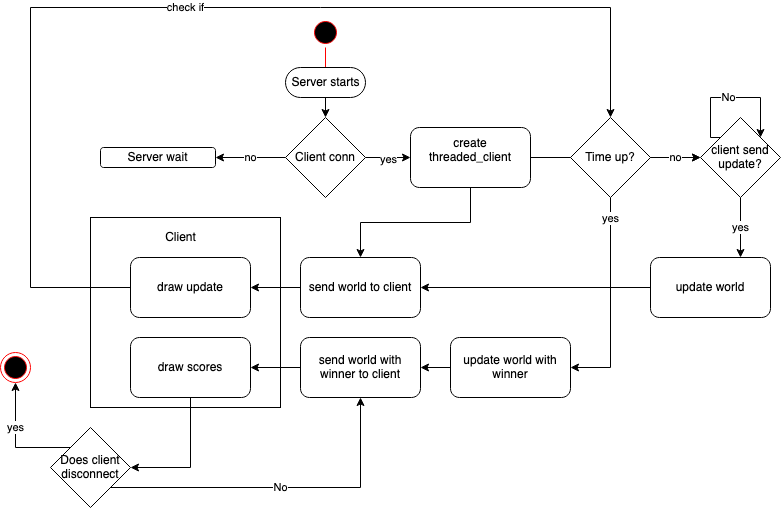

The diagram above was exported from draw.io. Its source (the exported page's mxGraphModel, read from the mxfile embedded in the PNG):
<mxGraphModel dx="946" dy="519" grid="1" gridSize="10" guides="1" tooltips="1" connect="1" arrows="1" fold="1" page="1" pageScale="1" pageWidth="850" pageHeight="1100" math="0" shadow="0">
  <root>
    <mxCell id="0" />
    <mxCell id="1" parent="0" />
    <mxCell id="3pAxmk_l_brs_44m3wFa-2" value="" style="whiteSpace=wrap;html=1;aspect=fixed;" vertex="1" parent="1">
      <mxGeometry x="130" y="230" width="190" height="190" as="geometry" />
    </mxCell>
    <mxCell id="w1DXLCwNzHdxdqyjdn6o-1" value="" style="ellipse;html=1;shape=startState;fillColor=#000000;strokeColor=#ff0000;" parent="1" vertex="1">
      <mxGeometry x="350" y="30" width="30" height="30" as="geometry" />
    </mxCell>
    <mxCell id="w1DXLCwNzHdxdqyjdn6o-2" value="" style="edgeStyle=orthogonalEdgeStyle;html=1;verticalAlign=bottom;endArrow=open;endSize=8;strokeColor=#ff0000;" parent="1" source="w1DXLCwNzHdxdqyjdn6o-1" edge="1">
      <mxGeometry relative="1" as="geometry">
        <mxPoint x="365" y="90" as="targetPoint" />
      </mxGeometry>
    </mxCell>
    <mxCell id="w1DXLCwNzHdxdqyjdn6o-6" style="edgeStyle=orthogonalEdgeStyle;rounded=0;orthogonalLoop=1;jettySize=auto;html=1;exitX=0.5;exitY=0.5;exitDx=0;exitDy=15;exitPerimeter=0;entryX=0.5;entryY=0;entryDx=0;entryDy=0;" parent="1" source="w1DXLCwNzHdxdqyjdn6o-3" target="w1DXLCwNzHdxdqyjdn6o-5" edge="1">
      <mxGeometry relative="1" as="geometry" />
    </mxCell>
    <mxCell id="w1DXLCwNzHdxdqyjdn6o-3" value="Server starts" style="html=1;dashed=0;whitespace=wrap;shape=mxgraph.dfd.start" parent="1" vertex="1">
      <mxGeometry x="325" y="80" width="80" height="30" as="geometry" />
    </mxCell>
    <mxCell id="w1DXLCwNzHdxdqyjdn6o-16" style="edgeStyle=orthogonalEdgeStyle;rounded=0;orthogonalLoop=1;jettySize=auto;html=1;exitX=1;exitY=0.5;exitDx=0;exitDy=0;entryX=0;entryY=0.5;entryDx=0;entryDy=0;" parent="1" source="w1DXLCwNzHdxdqyjdn6o-4" target="w1DXLCwNzHdxdqyjdn6o-15" edge="1">
      <mxGeometry relative="1" as="geometry" />
    </mxCell>
    <mxCell id="w1DXLCwNzHdxdqyjdn6o-20" style="edgeStyle=orthogonalEdgeStyle;rounded=0;orthogonalLoop=1;jettySize=auto;html=1;exitX=0.5;exitY=1;exitDx=0;exitDy=0;" parent="1" source="w1DXLCwNzHdxdqyjdn6o-4" target="w1DXLCwNzHdxdqyjdn6o-19" edge="1">
      <mxGeometry relative="1" as="geometry" />
    </mxCell>
    <mxCell id="w1DXLCwNzHdxdqyjdn6o-4" value="&lt;div&gt;create threaded_client&lt;/div&gt;&lt;div&gt;&lt;br&gt;&lt;/div&gt;" style="rounded=1;whiteSpace=wrap;html=1;" parent="1" vertex="1">
      <mxGeometry x="450" y="140" width="120" height="60" as="geometry" />
    </mxCell>
    <mxCell id="w1DXLCwNzHdxdqyjdn6o-7" style="edgeStyle=orthogonalEdgeStyle;rounded=0;orthogonalLoop=1;jettySize=auto;html=1;exitX=1;exitY=0.5;exitDx=0;exitDy=0;entryX=0;entryY=0.5;entryDx=0;entryDy=0;" parent="1" source="w1DXLCwNzHdxdqyjdn6o-5" target="w1DXLCwNzHdxdqyjdn6o-4" edge="1">
      <mxGeometry relative="1" as="geometry">
        <mxPoint x="440" y="170" as="targetPoint" />
      </mxGeometry>
    </mxCell>
    <mxCell id="w1DXLCwNzHdxdqyjdn6o-8" value="yes" style="edgeLabel;html=1;align=center;verticalAlign=middle;resizable=0;points=[];" parent="w1DXLCwNzHdxdqyjdn6o-7" vertex="1" connectable="0">
      <mxGeometry x="-0.0286" y="-1" relative="1" as="geometry">
        <mxPoint as="offset" />
      </mxGeometry>
    </mxCell>
    <mxCell id="w1DXLCwNzHdxdqyjdn6o-14" value="no" style="edgeStyle=orthogonalEdgeStyle;rounded=0;orthogonalLoop=1;jettySize=auto;html=1;exitX=0;exitY=0.5;exitDx=0;exitDy=0;entryX=1;entryY=0.5;entryDx=0;entryDy=0;" parent="1" source="w1DXLCwNzHdxdqyjdn6o-5" target="w1DXLCwNzHdxdqyjdn6o-12" edge="1">
      <mxGeometry relative="1" as="geometry" />
    </mxCell>
    <mxCell id="w1DXLCwNzHdxdqyjdn6o-5" value="Client conn" style="rhombus;whiteSpace=wrap;html=1;" parent="1" vertex="1">
      <mxGeometry x="325" y="130" width="80" height="80" as="geometry" />
    </mxCell>
    <mxCell id="w1DXLCwNzHdxdqyjdn6o-12" value="Server wait" style="rounded=1;whiteSpace=wrap;html=1;" parent="1" vertex="1">
      <mxGeometry x="140" y="160" width="115" height="20" as="geometry" />
    </mxCell>
    <mxCell id="64Ez_9AzZTZqwq25ToPU-6" style="edgeStyle=orthogonalEdgeStyle;rounded=0;orthogonalLoop=1;jettySize=auto;html=1;exitX=0;exitY=0;exitDx=0;exitDy=0;" edge="1" parent="1" source="w1DXLCwNzHdxdqyjdn6o-15" target="w1DXLCwNzHdxdqyjdn6o-15">
      <mxGeometry relative="1" as="geometry">
        <mxPoint x="810" y="170" as="targetPoint" />
        <Array as="points">
          <mxPoint x="750" y="110" />
          <mxPoint x="800" y="110" />
        </Array>
      </mxGeometry>
    </mxCell>
    <mxCell id="64Ez_9AzZTZqwq25ToPU-7" value="No" style="edgeLabel;html=1;align=center;verticalAlign=middle;resizable=0;points=[];" vertex="1" connectable="0" parent="64Ez_9AzZTZqwq25ToPU-6">
      <mxGeometry x="-0.0375" y="1" relative="1" as="geometry">
        <mxPoint as="offset" />
      </mxGeometry>
    </mxCell>
    <mxCell id="64Ez_9AzZTZqwq25ToPU-11" value="yes" style="edgeStyle=orthogonalEdgeStyle;rounded=0;orthogonalLoop=1;jettySize=auto;html=1;exitX=0.5;exitY=1;exitDx=0;exitDy=0;entryX=0.75;entryY=0;entryDx=0;entryDy=0;" edge="1" parent="1" source="w1DXLCwNzHdxdqyjdn6o-15" target="w1DXLCwNzHdxdqyjdn6o-18">
      <mxGeometry relative="1" as="geometry">
        <Array as="points">
          <mxPoint x="780" y="270" />
        </Array>
      </mxGeometry>
    </mxCell>
    <mxCell id="w1DXLCwNzHdxdqyjdn6o-15" value="&lt;div&gt;client send &lt;br&gt;&lt;/div&gt;&lt;div&gt;update?&lt;br&gt;&lt;/div&gt;" style="rhombus;whiteSpace=wrap;html=1;" parent="1" vertex="1">
      <mxGeometry x="740" y="130" width="80" height="80" as="geometry" />
    </mxCell>
    <mxCell id="w1DXLCwNzHdxdqyjdn6o-21" style="edgeStyle=orthogonalEdgeStyle;rounded=0;orthogonalLoop=1;jettySize=auto;html=1;exitX=0;exitY=0.5;exitDx=0;exitDy=0;entryX=1;entryY=0.5;entryDx=0;entryDy=0;" parent="1" source="w1DXLCwNzHdxdqyjdn6o-18" target="w1DXLCwNzHdxdqyjdn6o-19" edge="1">
      <mxGeometry relative="1" as="geometry" />
    </mxCell>
    <mxCell id="w1DXLCwNzHdxdqyjdn6o-18" value="update world" style="rounded=1;whiteSpace=wrap;html=1;" parent="1" vertex="1">
      <mxGeometry x="690" y="270" width="120" height="60" as="geometry" />
    </mxCell>
    <mxCell id="w1DXLCwNzHdxdqyjdn6o-35" style="edgeStyle=orthogonalEdgeStyle;rounded=0;orthogonalLoop=1;jettySize=auto;html=1;exitX=0;exitY=0.5;exitDx=0;exitDy=0;entryX=1;entryY=0.5;entryDx=0;entryDy=0;" parent="1" source="w1DXLCwNzHdxdqyjdn6o-19" target="w1DXLCwNzHdxdqyjdn6o-34" edge="1">
      <mxGeometry relative="1" as="geometry" />
    </mxCell>
    <mxCell id="w1DXLCwNzHdxdqyjdn6o-19" value="send world to client" style="rounded=1;whiteSpace=wrap;html=1;" parent="1" vertex="1">
      <mxGeometry x="340" y="270" width="120" height="60" as="geometry" />
    </mxCell>
    <mxCell id="w1DXLCwNzHdxdqyjdn6o-28" style="edgeStyle=orthogonalEdgeStyle;rounded=0;orthogonalLoop=1;jettySize=auto;html=1;exitX=0;exitY=0.5;exitDx=0;exitDy=0;entryX=1;entryY=0.5;entryDx=0;entryDy=0;" parent="1" source="w1DXLCwNzHdxdqyjdn6o-26" target="w1DXLCwNzHdxdqyjdn6o-27" edge="1">
      <mxGeometry relative="1" as="geometry" />
    </mxCell>
    <mxCell id="w1DXLCwNzHdxdqyjdn6o-26" value="update world with winner" style="rounded=1;whiteSpace=wrap;html=1;" parent="1" vertex="1">
      <mxGeometry x="490" y="350" width="120" height="60" as="geometry" />
    </mxCell>
    <mxCell id="w1DXLCwNzHdxdqyjdn6o-37" style="edgeStyle=orthogonalEdgeStyle;rounded=0;orthogonalLoop=1;jettySize=auto;html=1;exitX=0;exitY=0.5;exitDx=0;exitDy=0;entryX=1;entryY=0.5;entryDx=0;entryDy=0;" parent="1" source="w1DXLCwNzHdxdqyjdn6o-27" target="w1DXLCwNzHdxdqyjdn6o-36" edge="1">
      <mxGeometry relative="1" as="geometry" />
    </mxCell>
    <mxCell id="w1DXLCwNzHdxdqyjdn6o-27" value="send world with winner to client" style="rounded=1;whiteSpace=wrap;html=1;" parent="1" vertex="1">
      <mxGeometry x="340" y="350" width="120" height="60" as="geometry" />
    </mxCell>
    <mxCell id="w1DXLCwNzHdxdqyjdn6o-30" value="" style="ellipse;html=1;shape=endState;fillColor=#000000;strokeColor=#ff0000;" parent="1" vertex="1">
      <mxGeometry x="40" y="365" width="30" height="30" as="geometry" />
    </mxCell>
    <mxCell id="64Ez_9AzZTZqwq25ToPU-14" value="check if" style="edgeStyle=orthogonalEdgeStyle;rounded=0;orthogonalLoop=1;jettySize=auto;html=1;exitX=0;exitY=0.5;exitDx=0;exitDy=0;entryX=0.5;entryY=0;entryDx=0;entryDy=0;" edge="1" parent="1" source="w1DXLCwNzHdxdqyjdn6o-34" target="64Ez_9AzZTZqwq25ToPU-9">
      <mxGeometry relative="1" as="geometry">
        <Array as="points">
          <mxPoint x="70" y="300" />
          <mxPoint x="70" y="20" />
          <mxPoint x="650" y="20" />
        </Array>
      </mxGeometry>
    </mxCell>
    <mxCell id="w1DXLCwNzHdxdqyjdn6o-34" value="draw update" style="rounded=1;whiteSpace=wrap;html=1;" parent="1" vertex="1">
      <mxGeometry x="170" y="270" width="120" height="60" as="geometry" />
    </mxCell>
    <mxCell id="64Ez_9AzZTZqwq25ToPU-2" style="edgeStyle=orthogonalEdgeStyle;rounded=0;orthogonalLoop=1;jettySize=auto;html=1;exitX=0.5;exitY=1;exitDx=0;exitDy=0;entryX=1;entryY=0.5;entryDx=0;entryDy=0;" edge="1" parent="1" source="w1DXLCwNzHdxdqyjdn6o-36" target="64Ez_9AzZTZqwq25ToPU-1">
      <mxGeometry relative="1" as="geometry" />
    </mxCell>
    <mxCell id="w1DXLCwNzHdxdqyjdn6o-36" value="draw scores" style="rounded=1;whiteSpace=wrap;html=1;" parent="1" vertex="1">
      <mxGeometry x="170" y="350" width="120" height="60" as="geometry" />
    </mxCell>
    <mxCell id="64Ez_9AzZTZqwq25ToPU-3" value="No" style="edgeStyle=orthogonalEdgeStyle;rounded=0;orthogonalLoop=1;jettySize=auto;html=1;exitX=1;exitY=1;exitDx=0;exitDy=0;entryX=0.5;entryY=1;entryDx=0;entryDy=0;" edge="1" parent="1" source="64Ez_9AzZTZqwq25ToPU-1" target="w1DXLCwNzHdxdqyjdn6o-27">
      <mxGeometry relative="1" as="geometry">
        <mxPoint x="420" y="500" as="targetPoint" />
      </mxGeometry>
    </mxCell>
    <mxCell id="64Ez_9AzZTZqwq25ToPU-4" value="yes&lt;br&gt;" style="edgeStyle=orthogonalEdgeStyle;rounded=0;orthogonalLoop=1;jettySize=auto;html=1;exitX=0;exitY=0;exitDx=0;exitDy=0;entryX=0.5;entryY=1;entryDx=0;entryDy=0;" edge="1" parent="1" source="64Ez_9AzZTZqwq25ToPU-1" target="w1DXLCwNzHdxdqyjdn6o-30">
      <mxGeometry x="-0.0833" y="-20" relative="1" as="geometry">
        <mxPoint x="-20" y="-20" as="offset" />
      </mxGeometry>
    </mxCell>
    <mxCell id="64Ez_9AzZTZqwq25ToPU-1" value="Does client disconnect" style="rhombus;whiteSpace=wrap;html=1;" vertex="1" parent="1">
      <mxGeometry x="90" y="440" width="80" height="80" as="geometry" />
    </mxCell>
    <mxCell id="3pAxmk_l_brs_44m3wFa-5" value="Client" style="text;html=1;align=center;verticalAlign=middle;resizable=0;points=[];autosize=1;" vertex="1" parent="1">
      <mxGeometry x="195" y="240" width="50" height="20" as="geometry" />
    </mxCell>
    <mxCell id="64Ez_9AzZTZqwq25ToPU-10" value="no" style="edgeStyle=orthogonalEdgeStyle;rounded=0;orthogonalLoop=1;jettySize=auto;html=1;" edge="1" parent="1" source="64Ez_9AzZTZqwq25ToPU-9" target="w1DXLCwNzHdxdqyjdn6o-15">
      <mxGeometry relative="1" as="geometry" />
    </mxCell>
    <mxCell id="3pAxmk_l_brs_44m3wFa-21" style="edgeStyle=orthogonalEdgeStyle;rounded=0;orthogonalLoop=1;jettySize=auto;html=1;entryX=1;entryY=0.5;entryDx=0;entryDy=0;" edge="1" parent="1" source="64Ez_9AzZTZqwq25ToPU-9" target="w1DXLCwNzHdxdqyjdn6o-26">
      <mxGeometry relative="1" as="geometry" />
    </mxCell>
    <mxCell id="3pAxmk_l_brs_44m3wFa-22" value="yes" style="edgeLabel;html=1;align=center;verticalAlign=middle;resizable=0;points=[];" connectable="0" vertex="1" parent="3pAxmk_l_brs_44m3wFa-21">
      <mxGeometry x="-0.8095" y="-1" relative="1" as="geometry">
        <mxPoint as="offset" />
      </mxGeometry>
    </mxCell>
    <mxCell id="64Ez_9AzZTZqwq25ToPU-9" value="Time up?" style="rhombus;whiteSpace=wrap;html=1;" vertex="1" parent="1">
      <mxGeometry x="610" y="130" width="80" height="80" as="geometry" />
    </mxCell>
  </root>
</mxGraphModel>